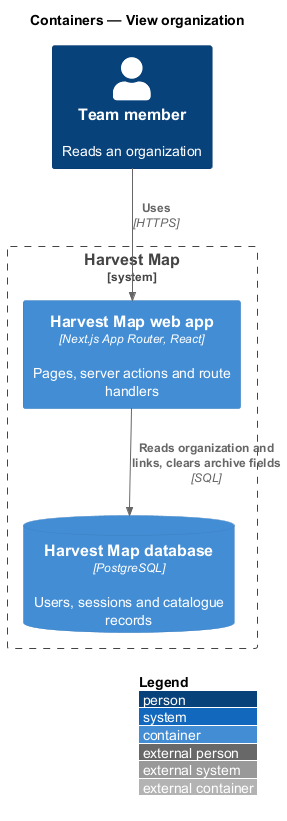

The diagram above was rendered by PlantUML. Its source (embedded in the PNG):
@startuml
!include <C4/C4_Container>
LAYOUT_WITH_LEGEND()
title Containers — View organization

Person(member, "Team member", "Reads an organization")
System_Boundary(hm, "Harvest Map") {
  Container(web, "Harvest Map web app", "Next.js App Router, React", "Pages, server actions and route handlers")
  ContainerDb(db, "Harvest Map database", "PostgreSQL", "Users, sessions and catalogue records")
}
Rel(member, web, "Uses", "HTTPS")
Rel(web, db, "Reads organization and links, clears archive fields", "SQL")
@enduml